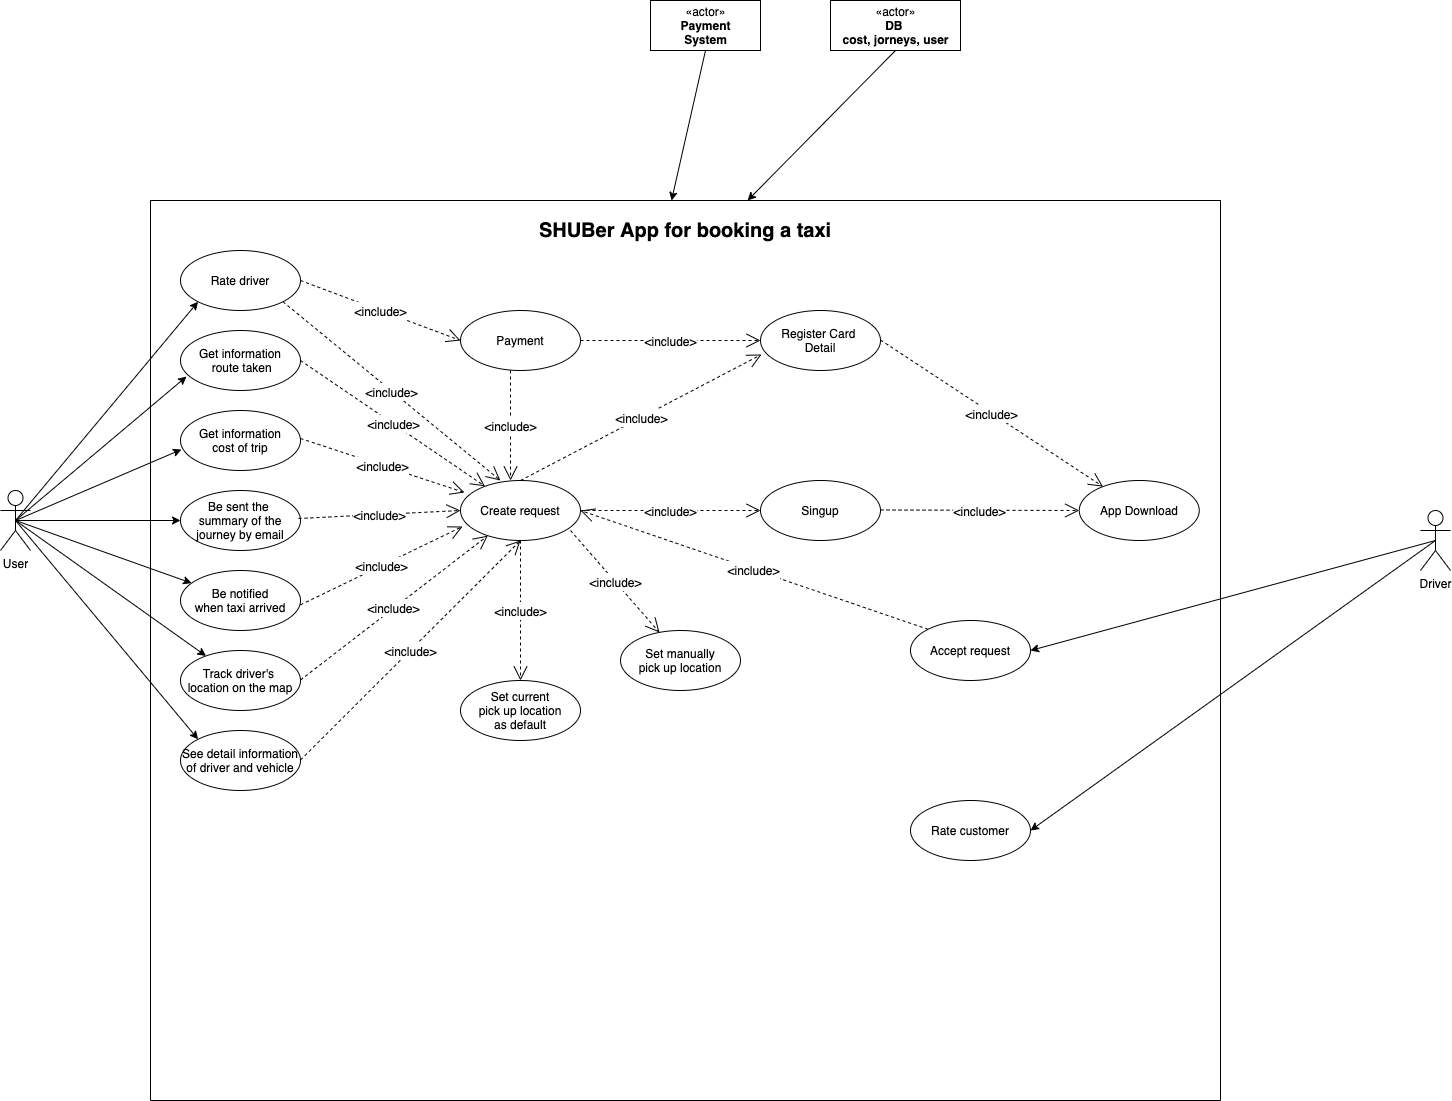

The diagram above was exported from draw.io. Its source (the exported page's mxGraphModel, read from the mxfile embedded in the PNG):
<mxGraphModel dx="3567" dy="2783" grid="1" gridSize="10" guides="1" tooltips="1" connect="1" arrows="1" fold="1" page="1" pageScale="1" pageWidth="1169" pageHeight="827" math="0" shadow="0">
  <root>
    <mxCell id="0" />
    <mxCell id="1" parent="0" />
    <mxCell id="yIlVobhfL9951AnTHwrj-10" value="&#10;&#10;&#10;&#10;" style="swimlane;startSize=0;" parent="1" vertex="1">
      <mxGeometry x="-560" y="-1250" width="1070" height="900" as="geometry" />
    </mxCell>
    <mxCell id="yIlVobhfL9951AnTHwrj-17" value="Create request" style="ellipse;whiteSpace=wrap;html=1;" parent="yIlVobhfL9951AnTHwrj-10" vertex="1">
      <mxGeometry x="310" y="280" width="120" height="60" as="geometry" />
    </mxCell>
    <mxCell id="yIlVobhfL9951AnTHwrj-16" value="Register Card&amp;nbsp;&lt;br&gt;Detail" style="ellipse;whiteSpace=wrap;html=1;" parent="yIlVobhfL9951AnTHwrj-10" vertex="1">
      <mxGeometry x="610" y="110" width="120" height="60" as="geometry" />
    </mxCell>
    <mxCell id="yIlVobhfL9951AnTHwrj-12" value="Singup" style="ellipse;whiteSpace=wrap;html=1;" parent="yIlVobhfL9951AnTHwrj-10" vertex="1">
      <mxGeometry x="610" y="280" width="120" height="60" as="geometry" />
    </mxCell>
    <mxCell id="yIlVobhfL9951AnTHwrj-27" value="Set current&lt;br&gt;pick up location&lt;br&gt;as default" style="ellipse;whiteSpace=wrap;html=1;" parent="yIlVobhfL9951AnTHwrj-10" vertex="1">
      <mxGeometry x="310" y="480" width="120" height="60" as="geometry" />
    </mxCell>
    <mxCell id="yIlVobhfL9951AnTHwrj-28" value="Set manually&lt;br&gt;pick up location" style="ellipse;whiteSpace=wrap;html=1;" parent="yIlVobhfL9951AnTHwrj-10" vertex="1">
      <mxGeometry x="470" y="430" width="120" height="60" as="geometry" />
    </mxCell>
    <mxCell id="M7PhAC-UtF7q4G0mDB4N-95" value="Payment" style="ellipse;whiteSpace=wrap;html=1;" vertex="1" parent="yIlVobhfL9951AnTHwrj-10">
      <mxGeometry x="310" y="110" width="120" height="60" as="geometry" />
    </mxCell>
    <mxCell id="yIlVobhfL9951AnTHwrj-26" value="Rate driver" style="ellipse;whiteSpace=wrap;html=1;" parent="yIlVobhfL9951AnTHwrj-10" vertex="1">
      <mxGeometry x="30" y="50" width="120" height="60" as="geometry" />
    </mxCell>
    <mxCell id="yIlVobhfL9951AnTHwrj-21" value="See detail information of driver and vehicle" style="ellipse;whiteSpace=wrap;html=1;" parent="yIlVobhfL9951AnTHwrj-10" vertex="1">
      <mxGeometry x="30" y="530" width="120" height="60" as="geometry" />
    </mxCell>
    <mxCell id="yIlVobhfL9951AnTHwrj-22" value="Be notified&lt;br&gt;when taxi arrived" style="ellipse;whiteSpace=wrap;html=1;" parent="yIlVobhfL9951AnTHwrj-10" vertex="1">
      <mxGeometry x="30" y="370" width="120" height="60" as="geometry" />
    </mxCell>
    <mxCell id="yIlVobhfL9951AnTHwrj-20" value="Track driver's&amp;nbsp;&lt;br&gt;location on the map" style="ellipse;whiteSpace=wrap;html=1;" parent="yIlVobhfL9951AnTHwrj-10" vertex="1">
      <mxGeometry x="30" y="450" width="120" height="60" as="geometry" />
    </mxCell>
    <mxCell id="yIlVobhfL9951AnTHwrj-23" value="Get information&lt;br&gt;cost of trip" style="ellipse;whiteSpace=wrap;html=1;" parent="yIlVobhfL9951AnTHwrj-10" vertex="1">
      <mxGeometry x="30" y="210" width="120" height="60" as="geometry" />
    </mxCell>
    <mxCell id="yIlVobhfL9951AnTHwrj-24" value="Be sent the &lt;br&gt;summary of the journey by email" style="ellipse;whiteSpace=wrap;html=1;" parent="yIlVobhfL9951AnTHwrj-10" vertex="1">
      <mxGeometry x="30" y="290" width="120" height="60" as="geometry" />
    </mxCell>
    <mxCell id="yIlVobhfL9951AnTHwrj-2" value="&lt;b&gt;&lt;font style=&quot;font-size: 20px&quot;&gt;SHUBer App for booking a taxi&lt;/font&gt;&lt;/b&gt;" style="text;html=1;strokeColor=none;fillColor=none;align=center;verticalAlign=middle;whiteSpace=wrap;rounded=0;" parent="yIlVobhfL9951AnTHwrj-10" vertex="1">
      <mxGeometry x="276.25" width="517.5" height="60" as="geometry" />
    </mxCell>
    <mxCell id="yIlVobhfL9951AnTHwrj-19" value="Accept request" style="ellipse;whiteSpace=wrap;html=1;" parent="yIlVobhfL9951AnTHwrj-10" vertex="1">
      <mxGeometry x="760" y="420" width="120" height="60" as="geometry" />
    </mxCell>
    <mxCell id="yIlVobhfL9951AnTHwrj-25" value="Rate customer" style="ellipse;whiteSpace=wrap;html=1;" parent="yIlVobhfL9951AnTHwrj-10" vertex="1">
      <mxGeometry x="760" y="600" width="120" height="60" as="geometry" />
    </mxCell>
    <mxCell id="M7PhAC-UtF7q4G0mDB4N-153" value="App Download" style="ellipse;whiteSpace=wrap;html=1;" vertex="1" parent="yIlVobhfL9951AnTHwrj-10">
      <mxGeometry x="928.75" y="280" width="120" height="60" as="geometry" />
    </mxCell>
    <mxCell id="M7PhAC-UtF7q4G0mDB4N-154" value="Get information&lt;br&gt;&amp;nbsp;route taken" style="ellipse;whiteSpace=wrap;html=1;" vertex="1" parent="yIlVobhfL9951AnTHwrj-10">
      <mxGeometry x="30" y="130" width="120" height="60" as="geometry" />
    </mxCell>
    <mxCell id="M7PhAC-UtF7q4G0mDB4N-156" value="&lt;font style=&quot;font-size: 12px&quot;&gt;&amp;lt;include&amp;gt;&lt;/font&gt;" style="endArrow=open;endSize=12;dashed=1;html=1;rounded=0;fontSize=15;entryX=0.5;entryY=1;entryDx=0;entryDy=0;" edge="1" parent="yIlVobhfL9951AnTHwrj-10" target="yIlVobhfL9951AnTHwrj-17">
      <mxGeometry width="160" relative="1" as="geometry">
        <mxPoint x="150" y="559.5" as="sourcePoint" />
        <mxPoint x="310" y="559.5" as="targetPoint" />
      </mxGeometry>
    </mxCell>
    <mxCell id="M7PhAC-UtF7q4G0mDB4N-157" value="&lt;font style=&quot;font-size: 12px&quot;&gt;&amp;lt;include&amp;gt;&lt;/font&gt;" style="endArrow=open;endSize=12;dashed=1;html=1;rounded=0;fontSize=15;" edge="1" parent="yIlVobhfL9951AnTHwrj-10" target="yIlVobhfL9951AnTHwrj-17">
      <mxGeometry width="160" relative="1" as="geometry">
        <mxPoint x="150" y="479.5" as="sourcePoint" />
        <mxPoint x="370" y="260" as="targetPoint" />
      </mxGeometry>
    </mxCell>
    <mxCell id="M7PhAC-UtF7q4G0mDB4N-158" value="&lt;font style=&quot;font-size: 12px&quot;&gt;&amp;lt;include&amp;gt;&lt;/font&gt;" style="endArrow=open;endSize=12;dashed=1;html=1;rounded=0;fontSize=15;entryX=0.017;entryY=0.767;entryDx=0;entryDy=0;entryPerimeter=0;" edge="1" parent="yIlVobhfL9951AnTHwrj-10" target="yIlVobhfL9951AnTHwrj-17">
      <mxGeometry width="160" relative="1" as="geometry">
        <mxPoint x="150" y="404.36" as="sourcePoint" />
        <mxPoint x="337.2693290620805" y="260.00310631140144" as="targetPoint" />
      </mxGeometry>
    </mxCell>
    <mxCell id="M7PhAC-UtF7q4G0mDB4N-159" value="&lt;font style=&quot;font-size: 12px&quot;&gt;&amp;lt;include&amp;gt;&lt;/font&gt;" style="endArrow=open;endSize=12;dashed=1;html=1;rounded=0;fontSize=15;entryX=0;entryY=0.5;entryDx=0;entryDy=0;" edge="1" parent="yIlVobhfL9951AnTHwrj-10" target="yIlVobhfL9951AnTHwrj-17">
      <mxGeometry width="160" relative="1" as="geometry">
        <mxPoint x="148" y="318" as="sourcePoint" />
        <mxPoint x="310" y="240" as="targetPoint" />
      </mxGeometry>
    </mxCell>
    <mxCell id="M7PhAC-UtF7q4G0mDB4N-160" value="&lt;font style=&quot;font-size: 12px&quot;&gt;&amp;lt;include&amp;gt;&lt;/font&gt;" style="endArrow=open;endSize=12;dashed=1;html=1;rounded=0;fontSize=15;entryX=0.033;entryY=0.2;entryDx=0;entryDy=0;entryPerimeter=0;" edge="1" parent="yIlVobhfL9951AnTHwrj-10" target="yIlVobhfL9951AnTHwrj-17">
      <mxGeometry width="160" relative="1" as="geometry">
        <mxPoint x="150" y="238" as="sourcePoint" />
        <mxPoint x="312" y="230" as="targetPoint" />
      </mxGeometry>
    </mxCell>
    <mxCell id="M7PhAC-UtF7q4G0mDB4N-161" value="&lt;font style=&quot;font-size: 12px&quot;&gt;&amp;lt;include&amp;gt;&lt;/font&gt;" style="endArrow=open;endSize=12;dashed=1;html=1;rounded=0;fontSize=15;" edge="1" parent="yIlVobhfL9951AnTHwrj-10" target="yIlVobhfL9951AnTHwrj-17">
      <mxGeometry width="160" relative="1" as="geometry">
        <mxPoint x="150" y="160" as="sourcePoint" />
        <mxPoint x="313.96000000000004" y="214" as="targetPoint" />
      </mxGeometry>
    </mxCell>
    <mxCell id="M7PhAC-UtF7q4G0mDB4N-162" value="&lt;font style=&quot;font-size: 12px&quot;&gt;&amp;lt;include&amp;gt;&lt;/font&gt;" style="endArrow=open;endSize=12;dashed=1;html=1;rounded=0;fontSize=15;entryX=0.333;entryY=0;entryDx=0;entryDy=0;entryPerimeter=0;exitX=1;exitY=1;exitDx=0;exitDy=0;" edge="1" parent="yIlVobhfL9951AnTHwrj-10" source="yIlVobhfL9951AnTHwrj-26" target="yIlVobhfL9951AnTHwrj-17">
      <mxGeometry width="160" relative="1" as="geometry">
        <mxPoint x="150" y="77.09999999999991" as="sourcePoint" />
        <mxPoint x="334.51818018233416" y="202.90785012431843" as="targetPoint" />
      </mxGeometry>
    </mxCell>
    <mxCell id="M7PhAC-UtF7q4G0mDB4N-163" value="&lt;font style=&quot;font-size: 12px&quot;&gt;&amp;lt;include&amp;gt;&lt;/font&gt;" style="endArrow=open;endSize=12;dashed=1;html=1;rounded=0;fontSize=15;entryX=0;entryY=0.5;entryDx=0;entryDy=0;exitX=1;exitY=1;exitDx=0;exitDy=0;" edge="1" parent="yIlVobhfL9951AnTHwrj-10" target="M7PhAC-UtF7q4G0mDB4N-95">
      <mxGeometry width="160" relative="1" as="geometry">
        <mxPoint x="149.99640687119273" y="80.00320343559633" as="sourcePoint" />
        <mxPoint x="367.53000000000003" y="258.78999999999996" as="targetPoint" />
      </mxGeometry>
    </mxCell>
    <mxCell id="M7PhAC-UtF7q4G0mDB4N-164" value="&lt;font style=&quot;font-size: 12px&quot;&gt;&amp;lt;include&amp;gt;&lt;/font&gt;" style="endArrow=open;endSize=12;dashed=1;html=1;rounded=0;fontSize=15;entryX=0.325;entryY=0.033;entryDx=0;entryDy=0;entryPerimeter=0;" edge="1" parent="yIlVobhfL9951AnTHwrj-10" target="yIlVobhfL9951AnTHwrj-28">
      <mxGeometry width="160" relative="1" as="geometry">
        <mxPoint x="420" y="330" as="sourcePoint" />
        <mxPoint x="604.5181801823342" y="455.8078501243185" as="targetPoint" />
      </mxGeometry>
    </mxCell>
    <mxCell id="M7PhAC-UtF7q4G0mDB4N-165" value="&lt;font style=&quot;font-size: 12px&quot;&gt;&amp;lt;include&amp;gt;&lt;/font&gt;" style="endArrow=open;endSize=12;dashed=1;html=1;rounded=0;fontSize=15;" edge="1" parent="yIlVobhfL9951AnTHwrj-10" target="yIlVobhfL9951AnTHwrj-27">
      <mxGeometry width="160" relative="1" as="geometry">
        <mxPoint x="370" y="340" as="sourcePoint" />
        <mxPoint x="470" y="441.98" as="targetPoint" />
      </mxGeometry>
    </mxCell>
    <mxCell id="M7PhAC-UtF7q4G0mDB4N-166" value="&lt;font style=&quot;font-size: 12px&quot;&gt;&amp;lt;include&amp;gt;&lt;/font&gt;" style="endArrow=open;endSize=12;dashed=1;html=1;rounded=0;fontSize=15;entryX=0;entryY=0.5;entryDx=0;entryDy=0;" edge="1" parent="yIlVobhfL9951AnTHwrj-10" target="yIlVobhfL9951AnTHwrj-12">
      <mxGeometry width="160" relative="1" as="geometry">
        <mxPoint x="430" y="310" as="sourcePoint" />
        <mxPoint x="519" y="411.98" as="targetPoint" />
      </mxGeometry>
    </mxCell>
    <mxCell id="M7PhAC-UtF7q4G0mDB4N-167" value="&lt;font style=&quot;font-size: 12px&quot;&gt;&amp;lt;include&amp;gt;&lt;/font&gt;" style="endArrow=open;endSize=12;dashed=1;html=1;rounded=0;fontSize=15;entryX=0.008;entryY=0.733;entryDx=0;entryDy=0;entryPerimeter=0;exitX=0.5;exitY=0;exitDx=0;exitDy=0;" edge="1" parent="yIlVobhfL9951AnTHwrj-10" source="yIlVobhfL9951AnTHwrj-17" target="yIlVobhfL9951AnTHwrj-16">
      <mxGeometry width="160" relative="1" as="geometry">
        <mxPoint x="430" y="238.01999999999998" as="sourcePoint" />
        <mxPoint x="519" y="340" as="targetPoint" />
      </mxGeometry>
    </mxCell>
    <mxCell id="M7PhAC-UtF7q4G0mDB4N-168" value="&lt;font style=&quot;font-size: 12px&quot;&gt;&amp;lt;include&amp;gt;&lt;/font&gt;" style="endArrow=open;endSize=12;dashed=1;html=1;rounded=0;fontSize=15;entryX=0;entryY=0.5;entryDx=0;entryDy=0;" edge="1" parent="yIlVobhfL9951AnTHwrj-10" target="M7PhAC-UtF7q4G0mDB4N-153">
      <mxGeometry width="160" relative="1" as="geometry">
        <mxPoint x="730" y="309.5" as="sourcePoint" />
        <mxPoint x="910" y="309.5" as="targetPoint" />
      </mxGeometry>
    </mxCell>
    <mxCell id="M7PhAC-UtF7q4G0mDB4N-169" value="&lt;font style=&quot;font-size: 12px&quot;&gt;&amp;lt;include&amp;gt;&lt;/font&gt;" style="endArrow=open;endSize=12;dashed=1;html=1;rounded=0;fontSize=15;" edge="1" parent="yIlVobhfL9951AnTHwrj-10" target="M7PhAC-UtF7q4G0mDB4N-153">
      <mxGeometry width="160" relative="1" as="geometry">
        <mxPoint x="730" y="139.5" as="sourcePoint" />
        <mxPoint x="928.75" y="140" as="targetPoint" />
      </mxGeometry>
    </mxCell>
    <mxCell id="M7PhAC-UtF7q4G0mDB4N-170" value="&lt;font style=&quot;font-size: 12px&quot;&gt;&amp;lt;include&amp;gt;&lt;/font&gt;" style="endArrow=open;endSize=12;dashed=1;html=1;rounded=0;fontSize=15;entryX=0.417;entryY=0;entryDx=0;entryDy=0;exitX=1;exitY=1;exitDx=0;exitDy=0;entryPerimeter=0;" edge="1" parent="yIlVobhfL9951AnTHwrj-10" target="yIlVobhfL9951AnTHwrj-17">
      <mxGeometry width="160" relative="1" as="geometry">
        <mxPoint x="359.9964068711929" y="170.00320343559633" as="sourcePoint" />
        <mxPoint x="520" y="230" as="targetPoint" />
      </mxGeometry>
    </mxCell>
    <mxCell id="M7PhAC-UtF7q4G0mDB4N-171" value="&lt;font style=&quot;font-size: 12px&quot;&gt;&amp;lt;include&amp;gt;&lt;/font&gt;" style="endArrow=open;endSize=12;dashed=1;html=1;rounded=0;fontSize=15;entryX=0;entryY=0.5;entryDx=0;entryDy=0;exitX=1;exitY=1;exitDx=0;exitDy=0;" edge="1" parent="yIlVobhfL9951AnTHwrj-10" target="yIlVobhfL9951AnTHwrj-16">
      <mxGeometry width="160" relative="1" as="geometry">
        <mxPoint x="429.9964068711929" y="140.00320343559633" as="sourcePoint" />
        <mxPoint x="590" y="200" as="targetPoint" />
      </mxGeometry>
    </mxCell>
    <mxCell id="M7PhAC-UtF7q4G0mDB4N-173" value="&lt;font style=&quot;font-size: 12px&quot;&gt;&amp;lt;include&amp;gt;&lt;/font&gt;" style="endArrow=open;endSize=12;dashed=1;html=1;rounded=0;fontSize=15;exitX=0;exitY=0;exitDx=0;exitDy=0;entryX=1;entryY=0.5;entryDx=0;entryDy=0;" edge="1" parent="yIlVobhfL9951AnTHwrj-10" source="yIlVobhfL9951AnTHwrj-19" target="yIlVobhfL9951AnTHwrj-17">
      <mxGeometry width="160" relative="1" as="geometry">
        <mxPoint x="160" y="569.5" as="sourcePoint" />
        <mxPoint x="360" y="350" as="targetPoint" />
      </mxGeometry>
    </mxCell>
    <mxCell id="M7PhAC-UtF7q4G0mDB4N-174" style="edgeStyle=none;rounded=0;orthogonalLoop=1;jettySize=auto;html=1;exitX=0.5;exitY=0.5;exitDx=0;exitDy=0;exitPerimeter=0;entryX=0;entryY=1;entryDx=0;entryDy=0;fontSize=12;" edge="1" parent="1" source="yIlVobhfL9951AnTHwrj-8" target="yIlVobhfL9951AnTHwrj-26">
      <mxGeometry relative="1" as="geometry" />
    </mxCell>
    <mxCell id="M7PhAC-UtF7q4G0mDB4N-175" style="edgeStyle=none;rounded=0;orthogonalLoop=1;jettySize=auto;html=1;exitX=0.5;exitY=0.5;exitDx=0;exitDy=0;exitPerimeter=0;entryX=0.05;entryY=0.767;entryDx=0;entryDy=0;entryPerimeter=0;fontSize=12;" edge="1" parent="1" source="yIlVobhfL9951AnTHwrj-8" target="M7PhAC-UtF7q4G0mDB4N-154">
      <mxGeometry relative="1" as="geometry" />
    </mxCell>
    <mxCell id="M7PhAC-UtF7q4G0mDB4N-176" style="edgeStyle=none;rounded=0;orthogonalLoop=1;jettySize=auto;html=1;exitX=0.5;exitY=0.5;exitDx=0;exitDy=0;exitPerimeter=0;entryX=0.008;entryY=0.65;entryDx=0;entryDy=0;entryPerimeter=0;fontSize=12;" edge="1" parent="1" source="yIlVobhfL9951AnTHwrj-8" target="yIlVobhfL9951AnTHwrj-23">
      <mxGeometry relative="1" as="geometry" />
    </mxCell>
    <mxCell id="M7PhAC-UtF7q4G0mDB4N-177" style="edgeStyle=none;rounded=0;orthogonalLoop=1;jettySize=auto;html=1;exitX=0.5;exitY=0.5;exitDx=0;exitDy=0;exitPerimeter=0;entryX=0;entryY=0.5;entryDx=0;entryDy=0;fontSize=12;" edge="1" parent="1" source="yIlVobhfL9951AnTHwrj-8" target="yIlVobhfL9951AnTHwrj-24">
      <mxGeometry relative="1" as="geometry" />
    </mxCell>
    <mxCell id="M7PhAC-UtF7q4G0mDB4N-178" style="edgeStyle=none;rounded=0;orthogonalLoop=1;jettySize=auto;html=1;exitX=0.5;exitY=0.5;exitDx=0;exitDy=0;exitPerimeter=0;fontSize=12;" edge="1" parent="1" source="yIlVobhfL9951AnTHwrj-8" target="yIlVobhfL9951AnTHwrj-22">
      <mxGeometry relative="1" as="geometry" />
    </mxCell>
    <mxCell id="M7PhAC-UtF7q4G0mDB4N-179" style="edgeStyle=none;rounded=0;orthogonalLoop=1;jettySize=auto;html=1;exitX=0.5;exitY=0.5;exitDx=0;exitDy=0;exitPerimeter=0;fontSize=12;" edge="1" parent="1" source="yIlVobhfL9951AnTHwrj-8" target="yIlVobhfL9951AnTHwrj-20">
      <mxGeometry relative="1" as="geometry" />
    </mxCell>
    <mxCell id="M7PhAC-UtF7q4G0mDB4N-180" style="edgeStyle=none;rounded=0;orthogonalLoop=1;jettySize=auto;html=1;exitX=0.5;exitY=0.5;exitDx=0;exitDy=0;exitPerimeter=0;entryX=0;entryY=0;entryDx=0;entryDy=0;fontSize=12;" edge="1" parent="1" source="yIlVobhfL9951AnTHwrj-8" target="yIlVobhfL9951AnTHwrj-21">
      <mxGeometry relative="1" as="geometry" />
    </mxCell>
    <mxCell id="yIlVobhfL9951AnTHwrj-8" value="User&lt;br&gt;" style="shape=umlActor;verticalLabelPosition=bottom;verticalAlign=top;html=1;" parent="1" vertex="1">
      <mxGeometry x="-710" y="-960" width="30" height="60" as="geometry" />
    </mxCell>
    <mxCell id="M7PhAC-UtF7q4G0mDB4N-149" style="edgeStyle=none;rounded=0;orthogonalLoop=1;jettySize=auto;html=1;exitX=0.5;exitY=0.5;exitDx=0;exitDy=0;exitPerimeter=0;entryX=1;entryY=0.5;entryDx=0;entryDy=0;fontSize=15;" edge="1" parent="1" source="yIlVobhfL9951AnTHwrj-3" target="yIlVobhfL9951AnTHwrj-19">
      <mxGeometry relative="1" as="geometry" />
    </mxCell>
    <mxCell id="M7PhAC-UtF7q4G0mDB4N-172" style="edgeStyle=none;rounded=0;orthogonalLoop=1;jettySize=auto;html=1;exitX=0.5;exitY=0.5;exitDx=0;exitDy=0;exitPerimeter=0;entryX=1;entryY=0.5;entryDx=0;entryDy=0;fontSize=12;" edge="1" parent="1" source="yIlVobhfL9951AnTHwrj-3" target="yIlVobhfL9951AnTHwrj-25">
      <mxGeometry relative="1" as="geometry" />
    </mxCell>
    <mxCell id="yIlVobhfL9951AnTHwrj-3" value="Driver&lt;br&gt;" style="shape=umlActor;verticalLabelPosition=bottom;verticalAlign=top;html=1;" parent="1" vertex="1">
      <mxGeometry x="710" y="-940" width="30" height="60" as="geometry" />
    </mxCell>
    <mxCell id="M7PhAC-UtF7q4G0mDB4N-142" style="edgeStyle=none;rounded=0;orthogonalLoop=1;jettySize=auto;html=1;exitX=0.5;exitY=1;exitDx=0;exitDy=0;fontSize=15;entryX=0.473;entryY=0;entryDx=0;entryDy=0;entryPerimeter=0;" edge="1" parent="1" source="yIlVobhfL9951AnTHwrj-9" target="yIlVobhfL9951AnTHwrj-2">
      <mxGeometry relative="1" as="geometry">
        <mxPoint x="20" y="-1260" as="targetPoint" />
      </mxGeometry>
    </mxCell>
    <mxCell id="yIlVobhfL9951AnTHwrj-9" value="«actor»&lt;br&gt;&lt;b&gt;Payment&lt;br&gt;System&lt;br&gt;&lt;/b&gt;" style="html=1;" parent="1" vertex="1">
      <mxGeometry x="-60" y="-1450" width="110" height="50" as="geometry" />
    </mxCell>
    <mxCell id="M7PhAC-UtF7q4G0mDB4N-143" style="edgeStyle=none;rounded=0;orthogonalLoop=1;jettySize=auto;html=1;exitX=0.5;exitY=1;exitDx=0;exitDy=0;fontSize=15;entryX=0.62;entryY=0;entryDx=0;entryDy=0;entryPerimeter=0;" edge="1" parent="1" source="M7PhAC-UtF7q4G0mDB4N-139" target="yIlVobhfL9951AnTHwrj-2">
      <mxGeometry relative="1" as="geometry">
        <mxPoint y="-1260" as="targetPoint" />
      </mxGeometry>
    </mxCell>
    <mxCell id="M7PhAC-UtF7q4G0mDB4N-139" value="«actor»&lt;br&gt;&lt;b&gt;DB &lt;br&gt;cost, jorneys, user&lt;br&gt;&lt;/b&gt;" style="html=1;" vertex="1" parent="1">
      <mxGeometry x="120" y="-1450" width="130" height="50" as="geometry" />
    </mxCell>
    <mxCell id="M7PhAC-UtF7q4G0mDB4N-151" style="edgeStyle=none;rounded=0;orthogonalLoop=1;jettySize=auto;html=1;exitX=0;exitY=0.5;exitDx=0;exitDy=0;fontSize=15;" edge="1" parent="1" source="yIlVobhfL9951AnTHwrj-10" target="yIlVobhfL9951AnTHwrj-10">
      <mxGeometry relative="1" as="geometry" />
    </mxCell>
  </root>
</mxGraphModel>